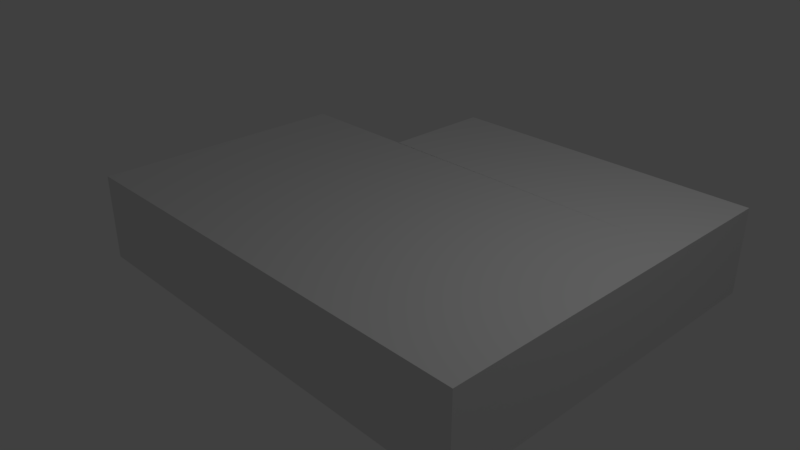 # Source: AbstGer99.blend  (saved by Blender 2.79.0; exported with 4.5.12 LTS)
import bpy
from mathutils import Matrix  # noqa: F401  (used for matrix-valued properties, if any)

bpy.ops.wm.read_factory_settings(use_empty=True)
scene = bpy.context.scene
scene.name = 'Scene'

# ---- collections
col_collection_1 = bpy.data.collections.new('Collection 1'); scene.collection.children.link(col_collection_1)

# ---- materials (node trees are filled in below, after node groups)
mat_material = bpy.data.materials.new('Material')
mat_material.alpha_threshold = 0.0
mat_material.use_transparent_shadow = False
mat_material.roughness = 0.5
mat_material.line_color = (0.0, 0.0, 0.0, 1.0)

# ---- material node trees

# ---- world
world_world = bpy.data.worlds.new('World'); scene.world = world_world
world_world.color = (0.05088, 0.05088, 0.05088)
world_world.use_sun_shadow = False
world_world.sun_shadow_jitter_overblur = 0.0
world_world.cycles.sampling_method = 'MANUAL'

# ---- cameras
cam_camera = bpy.data.cameras.new('Camera')
cam_camera.clip_end = 100.0
cam_camera.lens = 35.0
cam_camera.sensor_width = 32.0
cam_camera.sensor_height = 18.0
cam_camera.ortho_scale = 7.314
cam_camera.dof.focus_distance = 0.0
cam_camera.dof.aperture_fstop = 128.0

# ---- lights
light_lamp = bpy.data.lights.new('Lamp', 'POINT')
light_lamp.transmission_factor = 0.0
light_lamp.cutoff_distance = 30.0
light_lamp.energy = 100.0
light_lamp.shadow_buffer_clip_start = 1.001
light_lamp.shadow_soft_size = 0.1
light_lamp.shadow_maximum_resolution = 0.006
light_lamp.use_absolute_resolution = True

# ---- meshes
me_cube = bpy.data.meshes.new('Cube')
me_cube.from_pydata([(1.0, 1.0, -1.0), (1.0, -1.0, -1.0), (-1.0, -1.0, -1.0), (-1.0, 1.0, -1.0), (1.0, 1.0, 1.0), (1.0, -1.0, 1.0), (-1.0, -1.0, 1.0), (-1.0, 1.0, 1.0), (1.0, 1.882, -1.0), (1.0, 1.882, 1.0), (-0.4469, 1.882, -1.0), (-0.4469, 1.882, 1.0), (-0.4469, 1.002, -1.0), (-0.4469, 0.9878, 1.0)], [], [(0, 1, 2, 3), (4, 7, 6, 5), (0, 4, 5, 1), (1, 5, 6, 2), (2, 6, 7, 3), (4, 0, 3, 7), (0, 4, 9, 8), (8, 9, 11, 10), (10, 11, 13, 12), (8, 10, 12, 0), (4, 13, 11, 9)])
me_cube.materials.append(mat_material)
me_cube.use_remesh_preserve_volume = False
me_cube.use_remesh_preserve_attributes = False
me_cube.use_mirror_vertex_groups = False
me_cube.update()

# ---- objects
ob_cube = bpy.data.objects.new('Cube', me_cube)
ob_lamp = bpy.data.objects.new('Lamp', light_lamp)
ob_camera = bpy.data.objects.new('Camera', cam_camera)

# ---- transforms, parenting, visibility, modifiers, constraints
ob_cube.location = (0.0, 0.0, 0.0)
ob_cube.scale = (3.247, 1.878, -0.6207)
ob_cube.lock_rotations_4d = False
ob_cube.empty_display_type = 'ARROWS'
ob_cube.lineart.crease_threshold = 0.0
ob_lamp.location = (4.076, 1.005, 5.904)
ob_lamp.rotation_euler = (0.6503, 0.05522, 1.866)
ob_lamp.lock_rotations_4d = False
ob_lamp.empty_display_type = 'ARROWS'
ob_lamp.color = (0.0, 0.0, 0.0, 0.0)
ob_lamp.lineart.crease_threshold = 0.0
ob_camera.location = (7.481, -6.508, 5.344)
ob_camera.rotation_euler = (1.109, 0.0, 0.8149)
ob_camera.lock_rotations_4d = False
ob_camera.empty_display_type = 'ARROWS'
ob_camera.color = (0.0, 0.0, 0.0, 0.0)
ob_camera.display_type = 'WIRE'
ob_camera.lineart.crease_threshold = 0.0

# ---- collection membership
col_collection_1.objects.link(ob_cube)
col_collection_1.objects.link(ob_lamp)
col_collection_1.objects.link(ob_camera)

# ---- scene / render settings (as saved in the file)
scene.camera = ob_camera
scene.frame_start = 1; scene.frame_end = 250; scene.frame_set(1)
scene.render.engine = 'BLENDER_EEVEE_NEXT'
scene.render.resolution_percentage = 50
scene.render.dither_intensity = 0.0
scene.cycles.use_denoising = False
scene.cycles.samples = 128
scene.cycles.sampling_pattern = 'TABULATED_SOBOL'
scene.cycles.use_adaptive_sampling = False
scene.cycles.use_light_tree = False
scene.cycles.blur_glossy = 0.0
scene.cycles.sample_clamp_indirect = 0.0
scene.view_settings.view_transform = 'Standard'
bpy.context.view_layer.update()
